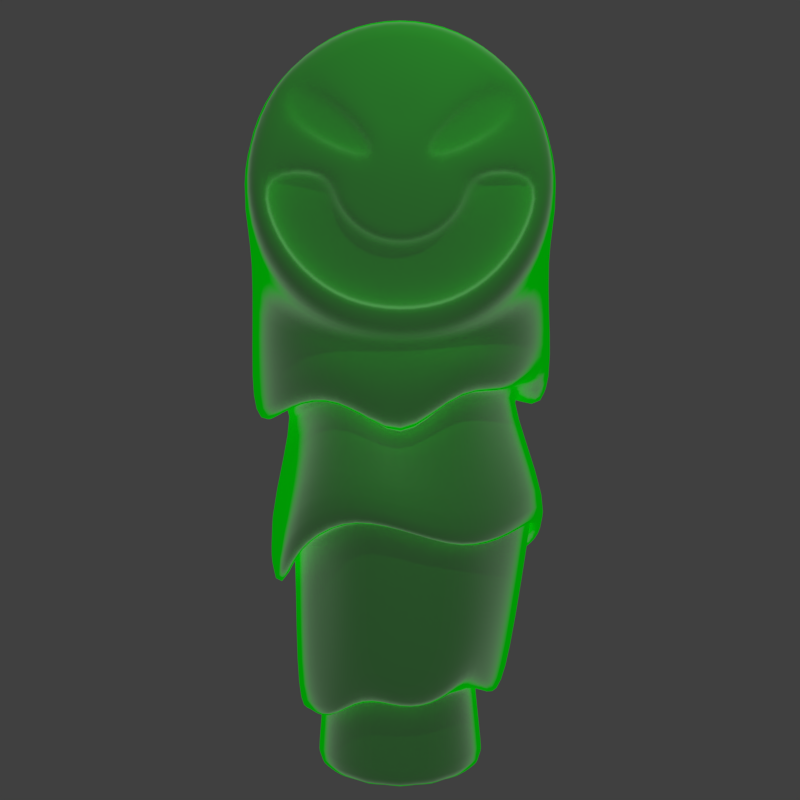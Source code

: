 # Source: blob_armored1.blend  (saved by Blender 2.79.0; exported with 4.5.12 LTS)
import bpy
from mathutils import Matrix  # noqa: F401  (used for matrix-valued properties, if any)

bpy.ops.wm.read_factory_settings(use_empty=True)
scene = bpy.context.scene
scene.name = 'Scene'

# ---- collections
col_collection_1 = bpy.data.collections.new('Collection 1'); scene.collection.children.link(col_collection_1)
col_collection_1.hide_render = True
col_collection_1.hide_viewport = True
col_collection_2 = bpy.data.collections.new('Collection 2'); scene.collection.children.link(col_collection_2)
col_collection_2.hide_render = True
col_collection_2.hide_viewport = True
col_collection_3 = bpy.data.collections.new('Collection 3'); scene.collection.children.link(col_collection_3)
col_collection_6 = bpy.data.collections.new('Collection 6'); scene.collection.children.link(col_collection_6)
col_collection_13 = bpy.data.collections.new('Collection 13'); scene.collection.children.link(col_collection_13)
col_collection_13.hide_render = True
col_collection_13.hide_viewport = True

# ---- materials (node trees are filled in below, after node groups)
mat_green = bpy.data.materials.new('GREEN')
mat_green.alpha_threshold = 0.0
mat_green.roughness = 0.5

# ---- material node trees
mat_green.use_nodes = True; mat_green.node_tree.nodes.clear()
_N = mat_green.node_tree.nodes; _L = mat_green.node_tree.links
n0 = _N.new('ShaderNodeOutputMaterial'); n0.name = 'Material Output'; n0.location = (1858, 500)
n1 = _N.new('ShaderNodeLayerWeight'); n1.name = 'Layer Weight'; n1.location = (670, 454)
n1.inputs[0].default_value = 0.6
n2 = _N.new('ShaderNodeEmission'); n2.name = 'Emission'; n2.location = (1210, 318)
n3 = _N.new('ShaderNodeEmission'); n3.name = 'Emission.001'; n3.location = (1208, 208)
n3.inputs[0].default_value = (2.864e-05, 0.8, 0.001155, 1.0)
n3.inputs[1].default_value = 2.0
n4 = _N.new('ShaderNodeLightPath'); n4.name = 'Light Path'; n4.location = (1210, 650)
n5 = _N.new('ShaderNodeBsdfDiffuse'); n5.name = 'Diffuse BSDF'; n5.location = (1426, 290)
n5.inputs[0].default_value = (0.002061, 0.8, 0.0, 1.0)
n6 = _N.new('ShaderNodeMixShader'); n6.name = 'Mix Shader.001'; n6.location = (1638, 441)
n7 = _N.new('ShaderNodeMixShader'); n7.name = 'Mix Shader'; n7.location = (1418, 432)
n8 = _N.new('ShaderNodeValToRGB'); n8.name = 'ColorRamp'; n8.location = (860, 429)
n8.color_ramp.interpolation = 'EASE'
while len(n8.color_ramp.elements) > 1: n8.color_ramp.elements.remove(n8.color_ramp.elements[-1])
n8.color_ramp.elements[0].position = 0.1591; n8.color_ramp.elements[0].color = (1.0, 1.0, 1.0, 1.0)
_e = n8.color_ramp.elements.new(0.3045); _e.color = (0.0, 1.0, 0.004631, 1.0)
_L.new(n1.outputs[0], n8.inputs[0])
_L.new(n8.outputs[0], n2.inputs[0])
_L.new(n6.outputs[0], n0.inputs[0])
_L.new(n8.outputs[0], n6.inputs[0])
_L.new(n7.outputs[0], n6.inputs[1])
_L.new(n2.outputs[0], n7.inputs[1])
_L.new(n4.outputs[9], n7.inputs[0])
_L.new(n5.outputs[0], n6.inputs[2])
_L.new(n3.outputs[0], n7.inputs[2])
n0.is_active_output = True

# ---- world
world_world = bpy.data.worlds.new('World'); scene.world = world_world
world_world.color = (0.05088, 0.05088, 0.05088)
world_world.use_sun_shadow = False
world_world.sun_shadow_jitter_overblur = 0.0
world_world.cycles.sampling_method = 'MANUAL'

# ---- cameras
cam_camera = bpy.data.cameras.new('Camera')
cam_camera.clip_end = 100.0
cam_camera.lens = 35.0
cam_camera.sensor_width = 32.0
cam_camera.sensor_height = 18.0
cam_camera.ortho_scale = 7.314
cam_camera.dof.focus_distance = 0.0

# ---- lights
light_lamp = bpy.data.lights.new('Lamp', 'POINT')
light_lamp.transmission_factor = 0.0
light_lamp.cutoff_distance = 30.0
light_lamp.energy = 100.0
light_lamp.shadow_buffer_clip_start = 1.001
light_lamp.shadow_soft_size = 0.1
light_lamp.shadow_maximum_resolution = 0.006
light_lamp.use_absolute_resolution = True

# ---- meshes
me_cube_005 = bpy.data.meshes.new('Cube.005')
me_cube_005.from_pydata([(-1.034, -1.629, 4.347), (-1.361, 1.023, 4.176), (1.137, -0.9081, 5.071), (0.7651, 1.327, 4.566), (-0.1169, 1.05, 5.516), (0.01716, -1.076, 5.373), (1.891, 1.304, 4.021), (1.361, -1.431, 4.362), (-1.03, -1.986, 2.726), (-1.363, 1.844, 2.081), (1.025, 1.774, 3.14), (0.7465, -1.633, 3.097), (-0.01038, -1.718, 3.248), (0.03985, 2.129, 3.469), (1.327, -1.956, 3.508), (-1.988, -0.5143, 4.257), (0.9658, 0.116, 4.888), (-0.01229, -0.02783, 5.559), (2.202, -0.218, 4.086), (-1.865, -2.446, 3.546), (-2.505, -1.499, 3.542), (2.27, 0.7754, 3.639), (2.764, -0.5868, 3.372)], [], [(13, 4, 3, 10), (12, 5, 0, 8), (17, 15, 0, 5), (16, 17, 5, 2), (11, 2, 5, 12), (9, 1, 4, 13), (16, 2, 7, 18), (2, 11, 14, 7), (3, 16, 18, 6), (3, 4, 17, 16), (4, 1, 15, 17), (0, 15, 20, 19), (6, 18, 22, 21)])
me_cube_005.use_remesh_preserve_volume = False
me_cube_005.use_remesh_preserve_attributes = False
me_cube_005.use_mirror_vertex_groups = False
me_cube_005.update()
me_cube_003 = bpy.data.meshes.new('Cube.003')
me_cube_003.from_pydata([(-1.027, -1.657, 4.306), (-2.207, 1.097, 2.486), (1.125, -0.9401, 4.816), (1.276, 1.726, 3.551), (-0.1318, 1.052, 5.484), (0.01429, -1.076, 5.361), (1.846, 1.619, 3.573), (1.481, -1.545, 4.05), (-0.9621, -1.456, 2.385), (-0.769, 1.589, 1.608), (0.8397, 1.758, 1.458), (0.826, -1.129, 2.531), (0.1289, -1.166, 2.748), (-0.04548, 1.965, 2.589), (1.423, -1.642, 2.178), (-2.092, -0.6162, 3.814), (0.8157, 0.1901, 4.784), (-0.08383, -0.0112, 5.561), (1.762, -2.251, 3.54), (-1.913, -2.984, 2.884), (-2.459, -1.657, 3.566), (2.305, 1.302, 3.406), (2.676, -1.014, 2.998), (-2.482, -0.9032, 2.706), (-2.634, -1.931, 2.128), (2.367, 1.197, 2.733), (2.773, -1.14, 2.173), (2.536, 0.9036, 2.014), (2.671, -0.07982, 2.252), (-1.154, -1.801, 1.807), (-0.02297, -1.515, 2.129), (-2.319, 0.05853, 2.57), (1.071, 0.9559, 4.165), (-0.1186, 0.523, 5.534), (1.933, -0.2113, 4.132), (2.538, 0.1641, 3.58), (2.573, 0.02889, 2.621), (2.604, 0.4119, 2.216)], [], [(13, 4, 3, 10), (12, 5, 0, 8), (17, 15, 0, 5), (16, 17, 5, 2), (11, 2, 5, 12), (9, 1, 4, 13), (16, 2, 7, 18), (2, 11, 14, 7), (32, 16, 18, 34), (32, 33, 17, 16), (33, 31, 15, 17), (0, 15, 20, 19), (34, 18, 22, 35), (20, 15, 23, 24), (35, 22, 26, 36), (36, 26, 28, 37), (7, 14, 18), (12, 8, 29, 30), (25, 36, 37, 27), (21, 35, 36, 25), (6, 34, 35, 21), (4, 1, 31, 33), (3, 4, 33, 32), (3, 32, 34, 6)])
me_cube_003.use_remesh_preserve_volume = False
me_cube_003.use_remesh_preserve_attributes = False
me_cube_003.use_mirror_vertex_groups = False
me_cube_003.update()
me_cube_001 = bpy.data.meshes.new('Cube.001')
me_cube_001.from_pydata([(-1.053, -1.0, -1.0), (-1.197, -1.453, 1.047), (-1.0, 1.31, -1.0), (-1.139, 0.9979, 1.798), (1.0, -1.0, -1.0), (1.123, -0.8923, 1.929), (0.611, 0.9984, -0.998), (0.7478, 1.256, 1.002), (0.02466, 1.91, -1.0), (-0.1102, 1.049, 2.741), (-0.01284, -1.0, -1.0), (0.0947, -1.105, 2.524), (1.953, 1.262, 0.482), (1.573, 1.024, -0.9904), (1.677, -1.0, -1.0), (1.711, -1.253, 1.327), (2.78, 1.105, 0.7756), (2.445, 0.985, -1.0), (2.441, -1.012, -1.041), (2.374, -1.166, 0.409), (1.255, 1.992, 0.3401), (0.9169, 1.449, -0.9977), (2.161, 1.627, 0.2773), (1.569, 1.482, -0.9893), (1.569, -2.132, 0.3655), (1.736, -1.611, -1.046), (2.309, -1.943, -0.2044), (2.507, -1.615, -1.059), (-1.731, 1.025, -1.0), (-1.839, -1.0, -1.0), (-1.722, -1.116, 1.134), (-2.052, 0.9952, 0.2082), (-1.103, -1.75, -1.0), (-1.209, -2.447, 0.6249), (-2.782, -1.75, -1.0), (-2.497, -2.592, 0.175), (-1.448, -1.015, -0.8973), (-1.006, 1.297, -0.8782), (0.6064, 0.9954, -0.8768), (1.005, -0.9955, -0.8779), (0.02134, -1.004, -0.8522), (-0.06133, 1.872, -0.8388), (1.546, 1.023, -0.8957), (1.678, -1.011, -0.903), (2.404, 0.9732, -0.9136), (2.439, -1.018, -0.9801), (1.235, 1.387, -0.8709), (1.69, 1.531, -0.9206), (1.729, -1.633, -0.9867), (2.498, -1.628, -1.023), (-2.161, -1.004, -0.8709), (-1.744, 1.024, -0.9109), (-1.045, -1.774, -0.9149), (-2.779, -1.773, -0.9127), (-1.197, -1.453, 1.148), (-1.139, 0.9979, 1.741), (1.123, -0.8923, 1.929), (0.7478, 1.256, 1.002), (-0.1102, 1.049, 2.741), (0.0947, -1.105, 2.538), (1.953, 1.262, 0.482), (1.711, -1.253, 1.327), (-1.448, -1.015, -0.8973), (-1.006, 1.297, -0.8782), (0.6064, 0.9954, -0.8768), (1.005, -0.9955, -0.8779), (0.02134, -1.004, -0.8522), (-0.06133, 1.872, -0.8388), (1.678, -1.011, -0.903)], [], [(1, 3, 31, 30), (41, 9, 7, 38), (39, 4, 14, 43), (40, 11, 1, 36), (8, 6, 4, 10), (9, 3, 1, 11), (7, 9, 11, 5), (2, 8, 10, 0), (39, 5, 11, 40), (37, 3, 9, 41), (12, 15, 19, 16), (4, 6, 13, 14), (7, 5, 15, 12), (13, 6, 21, 23), (44, 16, 19, 45), (42, 12, 16, 44), (14, 18, 27, 25), (14, 13, 17, 18), (46, 20, 22, 47), (42, 13, 23, 47), (7, 12, 22, 20), (38, 7, 20, 46), (48, 25, 27, 49), (45, 19, 26, 49), (43, 14, 25, 48), (19, 15, 24, 26), (50, 30, 31, 51), (2, 0, 29, 28), (37, 2, 28, 51), (1, 30, 35, 33), (52, 33, 35, 53), (50, 29, 34, 53), (29, 0, 32, 34), (36, 1, 33, 52), (0, 36, 52, 32), (30, 50, 53, 35), (32, 52, 53, 34), (3, 37, 51, 31), (29, 50, 51, 28), (15, 43, 48, 24), (18, 45, 49, 27), (24, 48, 49, 26), (6, 38, 46, 21), (12, 42, 47, 22), (21, 46, 47, 23), (13, 42, 44, 17), (17, 44, 45, 18), (2, 37, 41, 8), (4, 39, 40, 10), (10, 40, 36, 0), (5, 39, 43, 15), (8, 41, 38, 6), (67, 58, 57, 64), (66, 59, 54, 62), (58, 55, 54, 59), (57, 58, 59, 56), (65, 56, 59, 66), (63, 55, 58, 67), (57, 56, 61, 60), (56, 65, 68, 61)])
me_cube_001.use_remesh_preserve_volume = False
me_cube_001.use_remesh_preserve_attributes = False
me_cube_001.use_mirror_vertex_groups = False
me_cube_001.update()
me_cube_008 = bpy.data.meshes.new('Cube.008')
me_cube_008.from_pydata([(-1.0, -0.5118, -1.0), (-1.0, 0.4996, 1.0), (-1.0, 1.488, -1.0), (-1.0, 3.2, 1.0), (1.0, -0.6767, -1.0), (1.0, -1.067, 1.0), (1.0, 0.7691, -1.0), (1.0, 3.38, 1.0), (2.159, -0.3101, -2.059), (3.542, -1.596, -0.6139), (2.159, 0.6789, -2.059), (3.542, 2.372, -0.6139), (-1.966, -0.5802, -1.89), (-3.32, -1.892, -0.419), (-1.966, 2.026, -1.89), (-3.32, 1.295, -0.419), (-1.808, -1.235, -3.225), (-3.797, -1.072, -3.015), (-1.808, 1.119, -3.225), (-3.797, 0.5033, -3.015), (-0.5683, -2.384, -3.913), (-2.159, -2.313, -5.126), (-0.5683, 0.5029, -3.913), (-2.159, 1.589, -5.126), (1.837, -0.6278, -4.863), (0.8626, -1.884, -6.61), (1.837, 0.09361, -4.863), (0.8626, 0.6319, -6.61), (3.761, -2.899, -7.126), (1.859, -2.593, -7.742), (3.129, 0.1251, -5.928), (1.859, 1.328, -7.742), (4.882, -0.7606, -5.641), (6.812, -1.375, -5.116), (4.882, 1.215, -5.641), (6.812, 1.667, -5.116), (5.337, -2.36, -7.058), (7.294, -3.218, -7.469), (5.337, 0.6457, -7.058), (7.294, -0.3541, -7.469), (5.307, -2.838, -8.753), (6.34, -3.838, -10.47), (5.307, -0.3467, -8.753), (6.34, -0.9577, -10.47), (3.683, -3.332, -10.13), (4.671, -0.7589, -8.389), (3.683, -1.419, -10.13), (4.868, -2.964, -8.261)], [], [(1, 3, 15, 13), (2, 3, 7, 6), (5, 4, 8, 9), (4, 5, 1, 0), (2, 6, 4, 0), (7, 3, 1, 5), (9, 8, 32, 33), (4, 6, 10, 8), (7, 5, 9, 11), (6, 7, 11, 10), (13, 15, 19, 17), (2, 0, 12, 14), (3, 2, 14, 15), (0, 1, 13, 12), (19, 18, 22, 23), (14, 12, 16, 18), (15, 14, 18, 19), (12, 13, 17, 16), (20, 21, 25, 24), (16, 17, 21, 20), (17, 19, 23, 21), (18, 16, 20, 22), (25, 27, 31, 29), (21, 23, 27, 25), (22, 20, 24, 26), (23, 22, 26, 27), (45, 46, 31, 30), (26, 30, 31, 27), (24, 25, 29, 28), (35, 33, 37, 39), (8, 10, 34, 32), (11, 9, 33, 35), (10, 11, 35, 34), (39, 37, 41, 43), (34, 35, 39, 38), (33, 32, 36, 37), (32, 34, 38, 36), (38, 39, 43, 42), (37, 36, 40, 41), (36, 38, 42, 40), (47, 28, 29, 44), (43, 41, 44, 46), (42, 43, 46, 45), (26, 24, 28, 30), (29, 44, 46, 31), (40, 47, 44, 41), (40, 42, 45, 47), (30, 28, 47, 45)])
me_cube_008.use_remesh_preserve_volume = False
me_cube_008.use_remesh_preserve_attributes = False
me_cube_008.use_mirror_vertex_groups = False
me_cube_008.update()
me_cube_007 = bpy.data.meshes.new('Cube.007')
me_cube_007.from_pydata([(-0.7445, -2.428, -0.8341), (-1.106, -2.439, 1.421), (-1.122, -0.1954, -1.043), (-0.7244, 0.8, 1.169), (1.078, -2.608, -0.8024), (1.331, -2.379, 1.186), (1.193, 1.281, -0.1279), (0.8196, 0.7173, 1.48), (-3.491, -1.106, 0.5528), (-1.96, -2.502, 2.034), (-3.644, 0.8637, 0.5867), (-2.139, 0.9544, 2.109), (-4.134, -1.113, 3.079), (-2.216, -2.418, 3.047), (-3.569, 2.404, 3.017), (-1.943, 2.357, 3.312), (-2.606, -2.446, 5.327), (-0.8614, -2.524, 4.195), (-1.799, 2.174, 5.067), (-0.949, 0.9621, 3.849), (0.008235, -2.474, 7.423), (0.7775, -2.35, 5.557), (0.2287, 1.912, 7.707), (1.065, 2.048, 6.002), (2.013, -2.346, 8.418), (2.089, -1.435, 6.482), (2.304, 2.111, 8.279), (1.999, 1.959, 6.28), (4.571, -1.18, 7.209), (3.488, -2.532, 6.138), (4.551, 0.8179, 7.156), (3.57, 1.043, 6.056), (5.523, -0.9728, 3.898), (4.211, -2.05, 4.323), (5.636, 0.8797, 3.567), (3.572, 0.9643, 4.437), (4.175, -3.77, 1.392), (3.85, -2.653, 2.643), (4.039, 0.06303, 1.689), (2.941, 0.8266, 3.007)], [], [(1, 3, 11, 9), (2, 3, 7, 6), (5, 4, 36, 37), (4, 5, 1, 0), (2, 6, 4, 0), (7, 3, 1, 5), (11, 10, 14, 15), (2, 0, 8, 10), (3, 2, 10, 11), (0, 1, 9, 8), (13, 15, 19, 17), (8, 9, 13, 12), (9, 11, 15, 13), (10, 8, 12, 14), (19, 18, 22, 23), (14, 12, 16, 18), (15, 14, 18, 19), (12, 13, 17, 16), (20, 21, 25, 24), (16, 17, 21, 20), (17, 19, 23, 21), (18, 16, 20, 22), (25, 27, 31, 29), (21, 23, 27, 25), (22, 20, 24, 26), (23, 22, 26, 27), (31, 30, 34, 35), (26, 24, 28, 30), (27, 26, 30, 31), (24, 25, 29, 28), (33, 35, 39, 37), (28, 29, 33, 32), (29, 31, 35, 33), (30, 28, 32, 34), (7, 5, 37, 39), (34, 32, 36, 38), (35, 34, 38, 39), (32, 33, 37, 36), (6, 7, 39, 38), (4, 6, 38, 36)])
me_cube_007.use_remesh_preserve_volume = False
me_cube_007.use_remesh_preserve_attributes = False
me_cube_007.use_mirror_vertex_groups = False
me_cube_007.update()
me_cube_006 = bpy.data.meshes.new('Cube.006')
me_cube_006.from_pydata([(0.9664, -0.434, -1.131), (1.346, 0.188, 0.6823), (0.9759, 1.453, -1.679), (1.109, 1.849, -0.4877), (2.514, -0.7574, -1.778), (3.192, -1.027, -0.3629), (2.277, 1.393, -2.836), (3.633, 1.337, -0.3379), (2.99, -0.8069, -2.704), (5.026, -0.7078, -2.139), (3.089, 1.326, -4.591), (5.005, 1.387, -4.099), (3.694, -1.726, -5.338), (3.489, 0.2179, -6.658), (-2.692, -0.29, -2.88), (-2.569, -0.01134, -0.29), (-4.687, -0.7413, -1.91), (-4.796, -0.7976, 0.000332), (-5.733, -1.186, -2.94), (-6.734, -0.7141, -1.863), (-6.118, -1.117, -3.708), (-8.096, -1.114, -3.829), (-5.778, -1.315, -4.7), (-7.695, -2.719, -5.937), (-4.514, -1.66, -5.199), (-5.383, -2.024, -8.066), (-3.852, -2.185, -5.731), (-2.241, -1.856, -6.996), (-0.4647, -1.018, -4.672), (-1.217, -1.835, -6.373), (0.8712, -2.447, -5.933), (-0.07741, -2.075, -7.802), (1.726, -3.284, -8.717), (1.007, -3.215, -9.199), (3.104, -2.902, -9.935), (1.437, -3.034, -11.56), (3.499, -3.684, -11.38), (3.104, -3.784, -13.21), (4.446, -3.682, -11.62), (5.201, -3.501, -12.47), (4.984, -3.113, -9.339), (7.03, -3.073, -9.836), (5.206, -2.254, -8.311), (6.989, -2.582, -7.97), (4.366, -1.793, -6.503), (5.848, -1.884, -5.333), (3.68, 0.257, -5.058), (3.626, -1.937, -5.153), (-2.412, 1.884, -3.444), (-2.585, 1.591, -1.434), (-4.789, 1.306, -2.167), (-4.771, 1.048, -1.351), (-5.62, 1.075, -4.615), (-6.587, 1.297, -0.8953), (-6.192, 1.003, -4.529), (-8.235, 0.5873, -5.025), (-6.073, 0.4536, -6.32), (-7.71, -0.143, -7.741), (-4.735, 0.2637, -6.117), (-5.376, 0.222, -7.676), (-3.496, 0.1366, -7.133), (-2.424, -0.1818, -9.513), (-1.292, 0.7828, -6.736), (-1.333, -0.04274, -7.896), (0.885, -0.4309, -8.257), (-0.1326, -0.4086, -7.819), (2.554, -1.174, -8.91), (0.7818, -1.326, -12.19), (2.855, -1.165, -11.06), (1.37, -1.247, -11.8), (3.479, -1.113, -10.89), (3.118, -0.9776, -14.32), (4.803, -0.8445, -10.6), (5.06, -1.119, -12.79), (5.284, -0.9644, -10.07), (6.935, -1.112, -11.84), (5.072, -0.9316, -8.845), (6.767, -0.7993, -9.633), (4.361, 0.3613, -7.636), (5.816, 0.01219, -7.088), (3.017, -1.908, -5.597), (3.179, 0.3287, -5.589), (4.827, -1.723, -3.987), (4.749, 0.3664, -5.726), (-0.569, 2.067, 1.234), (-0.8154, 1.762, -1.254), (-0.7107, -0.2257, -0.7907), (-0.7246, -0.3045, 1.105)], [(12, 47), (13, 46)], [(1, 0, 4, 5), (85, 86, 14, 48), (5, 4, 8, 9), (0, 2, 6, 4), (3, 1, 5, 7), (2, 3, 7, 6), (83, 82, 45, 79), (4, 6, 10, 8), (7, 5, 9, 11), (6, 7, 11, 10), (81, 78, 44, 80), (14, 15, 17, 16), (16, 17, 19, 18), (18, 19, 21, 20), (20, 21, 23, 22), (22, 23, 25, 24), (24, 25, 27, 26), (26, 27, 29, 28), (28, 29, 31, 30), (30, 31, 33, 32), (32, 33, 35, 34), (34, 35, 37, 36), (36, 37, 39, 38), (38, 39, 41, 40), (40, 41, 43, 42), (42, 43, 45, 44), (48, 50, 51, 49), (83, 79, 78, 81), (84, 85, 48, 49), (50, 52, 53, 51), (52, 54, 55, 53), (54, 56, 57, 55), (56, 58, 59, 57), (58, 60, 61, 59), (60, 62, 63, 61), (62, 64, 65, 63), (64, 66, 67, 65), (66, 68, 69, 67), (68, 70, 71, 69), (70, 72, 73, 71), (72, 74, 75, 73), (74, 76, 77, 75), (76, 78, 79, 77), (17, 15, 49, 51), (19, 17, 51, 53), (21, 19, 53, 55), (23, 21, 55, 57), (14, 16, 50, 48), (16, 18, 52, 50), (18, 20, 54, 52), (20, 22, 56, 54), (22, 24, 58, 56), (24, 26, 60, 58), (26, 28, 62, 60), (28, 30, 64, 62), (30, 32, 66, 64), (42, 44, 78, 76), (25, 23, 57, 59), (27, 25, 59, 61), (29, 27, 61, 63), (31, 29, 63, 65), (33, 31, 65, 67), (35, 33, 67, 69), (37, 35, 69, 71), (40, 42, 76, 74), (38, 40, 74, 72), (36, 38, 72, 70), (34, 36, 70, 68), (32, 34, 68, 66), (39, 37, 71, 73), (41, 39, 73, 75), (43, 41, 75, 77), (45, 43, 77, 79), (82, 80, 44, 45), (9, 8, 80, 82), (11, 83, 81, 10), (10, 81, 80, 8), (11, 9, 82, 83), (84, 49, 15, 87), (87, 15, 14, 86), (1, 87, 86, 0), (3, 84, 87, 1), (3, 2, 85, 84), (2, 0, 86, 85)])
me_cube_006.use_remesh_preserve_volume = False
me_cube_006.use_remesh_preserve_attributes = False
me_cube_006.use_mirror_vertex_groups = False
me_cube_006.update()
me_cylinder_001 = bpy.data.meshes.new('Cylinder.001')
me_cylinder_001.from_pydata([(0.0, 1.0, -0.5), (-0.1049, 0.9081, 0.451), (0.3827, 0.9239, -0.5), (0.2396, 0.836, 0.4576), (0.7071, 0.7071, -0.5), (0.531, 0.6387, 0.4607), (0.9239, 0.3827, -0.5), (0.7292, 0.3463, 0.4579), (1.0, -4.371e-08, -0.5), (0.7981, -3.272e-08, 0.4578), (0.9239, -0.3827, -0.5), (0.7431, -0.3498, 0.4286), (0.7071, -0.7071, -0.5), (0.5681, -0.6592, 0.3606), (0.3822, -0.9234, -0.4987), (0.2709, -0.8645, 0.3511), (-0.001223, -0.998, -0.4948), (-0.08891, -0.9369, 0.3295), (-0.3827, -0.9239, -0.5), (-0.4445, -0.8714, 0.3177), (-0.7071, -0.7071, -0.5), (-0.7504, -0.6618, 0.3756), (-0.9239, -0.3827, -0.5), (-0.943, -0.3466, 0.4558), (-1.0, 1.192e-08, -0.5), (-1.012, 1.766e-08, 0.4574), (-0.9239, 0.3827, -0.5), (-0.9455, 0.3496, 0.4392), (-0.7071, 0.7071, -0.5), (-0.7462, 0.639, 0.4396), (-0.3827, 0.9239, -0.5), (-0.4514, 0.8445, 0.4272), (-0.6019, 1.594, 1.906), (0.05112, 1.566, 2.282), (0.5103, 1.111, 2.083), (0.9441, 0.6375, 1.988), (1.073, -0.001687, 2.275), (0.86, -0.6074, 2.383), (0.5757, -1.177, 1.963), (0.02911, -1.309, 1.305), (-0.5983, -1.484, 1.549), (-1.21, -1.469, 2.096), (-1.777, -1.179, 2.171), (-2.07, -0.6095, 2.271), (-2.145, -0.001669, 2.654), (-2.053, 0.5988, 2.044), (-1.724, 1.12, 2.115), (-1.2, 1.439, 1.541), (-1.141, 1.324, 4.066), (-0.6343, 1.232, 4.088), (-0.209, 0.9273, 4.035), (0.09837, 0.5182, 4.092), (0.1943, -4.269e-06, 3.2), (0.08226, -0.5068, 4.079), (-0.2057, -0.9343, 4.075), (-0.6341, -1.206, 4.042), (-1.133, -1.302, 4.038), (-1.66, -1.239, 4.049), (-2.133, -0.9731, 4.086), (-2.489, -0.5434, 4.106), (-2.496, -9.023e-06, 3.989), (-2.355, 0.5038, 4.012), (-2.136, 0.9741, 4.101), (-1.64, 1.214, 4.024), (-0.1371, 1.715, 5.214), (-0.1371, -1.715, 5.214), (-0.5939, -1.856, 5.758), (-1.051, 1.715, 6.302), (0.2501, 1.312, 4.753), (0.5183, 0.7162, 4.455), (0.6018, -8.841e-07, 4.335), (0.2501, -1.312, 4.753), (-1.438, -1.312, 6.763), (-1.697, 0.7102, 7.071), (-0.5939, 1.856, 5.758), (0.524, -0.7197, 4.459), (-1.697, -0.7102, 7.071), (-1.787, -7.711e-07, 7.179), (-1.438, 1.312, 6.763), (-1.051, -1.715, 6.302), (-0.01475, 0.9869, -0.3675), (0.3629, 0.9118, -0.3675), (0.6831, 0.6978, -0.3675), (0.897, 0.3777, -0.3675), (0.9721, -4.219e-08, -0.3675), (0.897, -0.3777, -0.3675), (0.6831, -0.6978, -0.3675), (0.3592, -0.9083, -0.3582), (-0.01718, -0.9828, -0.3575), (-0.3924, -0.9117, -0.3673), (-0.7126, -0.6978, -0.3675), (-0.9265, -0.3777, -0.3675), (-1.002, 1.272e-08, -0.3675), (-0.9265, 0.3777, -0.3675), (-0.7126, 0.6978, -0.3675), (-0.3924, 0.9118, -0.3675), (1.032, 0.538, 5.98), (1.032, -0.538, 5.98), (1.069, 0.1884, 6.096), (1.011, 0.4118, 5.792), (0.9976, 0.2228, 5.667), (0.9928, -5.621e-07, 5.622), (1.011, -0.4118, 5.792), (1.115, -0.0669, 6.488), (1.118, 0.09621, 6.761), (0.9976, -0.2228, 5.667), (1.118, -0.09622, 6.761), (1.12, -7.735e-07, 6.78), (1.115, 0.0669, 6.488), (1.069, -0.1884, 6.096), (1.056, -1.799, 6.201), (0.9789, -1.662, 5.517), (0.8749, 0.691, 4.544), (0.9132, 1.272, 4.937), (0.873, -8.16e-07, 4.439), (1.259, -8.854e-07, 7.989), (1.243, -0.6884, 7.853), (0.9132, -1.272, 4.937), (0.8797, -0.6932, 4.554), (1.243, 0.6884, 7.853), (1.199, 1.272, 7.465), (1.056, 1.799, 6.201), (1.134, 1.662, 6.885), (0.9789, 1.662, 5.517), (1.134, -1.662, 6.885), (1.199, -1.272, 7.465), (-0.1054, 0.9072, 0.452), (0.2369, 0.8334, 0.4626), (0.5308, 0.6386, 0.461), (0.7295, 0.3463, 0.4575), (0.7979, -3.273e-08, 0.4581), (0.742, -0.3495, 0.4308), (0.5582, -0.6532, 0.4035), (0.2605, -0.8548, 0.3584), (-0.08228, -0.9481, 0.311), (-0.4516, -0.8431, 0.3925), (-0.749, -0.6514, 0.4049), (-0.9437, -0.3474, 0.4516), (-1.012, 1.766e-08, 0.4574), (-0.9452, 0.3489, 0.4426), (-0.7494, 0.656, 0.39), (-0.4507, 0.8477, 0.4225), (-0.1124, 1.143, 0.166), (0.325, 1.057, 0.2643), (0.696, 0.8096, 0.7164), (0.9436, 0.4388, 0.3996), (1.031, 0.001575, 0.351), (0.9406, -0.4348, 0.5495), (0.6949, -0.8058, 0.04032), (0.3512, -1.085, 0.1386), (-0.1107, -1.144, -0.1053), (-0.5481, -1.092, 0.1751), (-0.9212, -0.8094, 0.2839), (-1.168, -0.4357, 0.4028), (-1.255, 0.001575, 0.2949), (-1.169, 0.4395, 0.2566), (-0.9201, 0.8102, 0.1037), (-0.5489, 1.091, 0.2941), (-0.5837, 1.717, 2.384), (-0.0211, 1.535, 2.619), (0.3862, 1.136, 2.665), (0.7721, 0.7351, 2.568), (0.8936, 0.175, 2.567), (0.8948, -0.4207, 2.648), (0.4401, -0.8496, 2.472), (0.01055, -1.247, 2.636), (-0.5817, -1.321, 2.452), (-1.164, -1.218, 2.362), (-1.681, -0.915, 2.764), (-1.915, -0.379, 2.78), (-2.105, 0.1808, 3.124), (-1.876, 0.7011, 2.454), (-1.686, 1.293, 2.731), (-1.147, 1.534, 2.339), (1.164, -0.7607, 2.681), (0.7326, -1.405, 2.22), (-2.509, 0.7606, 2.285), (-2.084, 1.409, 2.376), (0.08792, -1.623, 1.491), (-1.433, 1.836, 1.703), (-0.6717, -1.774, 1.781), (-0.673, 1.988, 2.141), (0.08786, 1.837, 2.566), (-1.434, -1.837, 2.349), (0.7324, 1.405, 2.333), (-2.081, -1.407, 2.439), (1.165, 0.7615, 2.276), (-2.517, -0.7629, 2.548), (1.315, -3.876e-05, 2.558), (-2.658, -3.865e-05, 2.982), (-1.107, -0.8955, 0.6674), (-0.6796, -1.205, 0.5008), (0.7172, 0.9279, 1.081), (0.3098, 1.221, 0.6252), (-0.1823, -1.269, 0.2591), (-0.1842, 1.33, 0.4961), (-0.6776, 1.252, 0.6059), (0.3391, -1.203, 0.5129), (-1.107, 0.9546, 0.4968), (0.7252, -0.8813, 0.3957), (-1.366, 0.5167, 0.5907), (1.026, -0.4704, 0.901), (-1.483, 0.0292, 0.7372), (1.108, 0.02824, 0.696), (-1.372, -0.4643, 0.7789), (1.008, 0.5217, 0.7406), (-1.135, 1.883, 3.387), (-0.4145, 1.751, 4.118), (0.1901, 1.319, 3.662), (0.627, 0.7369, 3.813), (0.7633, 0.0003137, 3.127), (0.6041, -0.7201, 3.667), (0.1947, -1.328, 3.5), (-0.4143, -1.714, 3.21), (-1.123, -1.851, 3.381), (-1.873, -1.76, 3.55), (-2.546, -1.383, 3.672), (-3.051, -0.7722, 3.594), (-3.061, 0.000307, 3.429), (-2.86, 0.7164, 3.056), (-2.549, 1.385, 3.768), (-1.844, 1.725, 3.623), (-1.134, 2.034, 3.762), (-0.355, 1.892, 4.614), (0.2981, 1.424, 4.062), (0.77, 0.7961, 4.273), (0.9173, 0.0003998, 3.688), (0.7453, -0.7778, 4.111), (0.303, -1.434, 4.051), (-0.3548, -1.852, 3.849), (-1.12, -2.0, 3.907), (-1.931, -1.901, 3.95), (-2.657, -1.494, 4.081), (-3.203, -0.8341, 4.099), (-3.214, 0.0003925, 3.576), (-2.997, 0.774, 3.925), (-2.661, 1.496, 4.44), (-1.899, 1.864, 4.612), (0.993, -1.36, 5.642), (1.056, -1.472, 6.201), (0.9393, 1.041, 5.167), (0.9071, 0.5649, 4.846), (0.9038, -7.347e-07, 4.756), (1.209, -0.5632, 7.552), (1.222, -8.503e-07, 7.664), (0.9104, -0.5664, 4.853), (0.9393, -1.041, 5.167), (1.209, 0.5632, 7.552), (1.173, 1.041, 7.235), (1.12, 1.36, 6.761), (1.056, 1.472, 6.201), (0.993, 1.36, 5.642), (1.12, -1.36, 6.761), (1.173, -1.041, 7.235), (0.8247, 0.7594, 5.939), (0.8247, -0.7595, 5.939), (0.86, -0.822, 6.251), (0.7947, 0.5812, 5.674), (0.7746, 0.3146, 5.497), (0.7676, -5.077e-06, 5.435), (0.7947, -0.5813, 5.674), (0.86, 0.822, 6.251), (0.7746, -0.3146, 5.497), (0.7921, -1.459, 5.651), (0.86, -1.579, 6.251), (0.7345, 1.116, 5.142), (0.7, 0.6061, 4.798), (0.6964, -5.265e-06, 4.701), (0.7035, -0.6077, 4.805), (0.7345, -1.116, 5.142), (0.86, 1.579, 6.251), (0.7921, 1.459, 5.651), (0.9709, 0.3269, 6.27), (0.9988, 0.2502, 6.517), (0.9988, -0.2502, 6.517), (0.9709, -0.3269, 6.27), (1.001, 1.36, 6.773), (1.055, 1.041, 7.247), (1.001, -1.36, 6.773), (1.055, -1.041, 7.247), (1.056, -0.7662, 6.201), (1.023, -0.7079, 5.91), (0.9767, 0.2932, 5.498), (0.9954, 0.5418, 5.663), (0.9702, -5.593e-07, 5.44), (1.143, -7.749e-07, 6.963), (1.136, -0.2932, 6.905), (0.9954, -0.5418, 5.663), (0.9767, -0.2932, 5.498), (1.136, 0.2932, 6.905), (1.117, 0.2502, 6.505), (1.056, 0.7662, 6.201), (1.089, 0.3269, 6.258), (1.023, 0.7079, 5.91), (1.089, -0.3269, 6.258), (1.117, -0.2502, 6.505)], [], [(80, 1, 3, 81), (81, 3, 5, 82), (82, 5, 7, 83), (83, 7, 9, 84), (84, 9, 11, 85), (85, 11, 13, 86), (86, 13, 15, 87), (87, 15, 17, 88), (88, 17, 19, 89), (89, 19, 21, 90), (90, 21, 23, 91), (91, 23, 25, 92), (92, 25, 27, 93), (93, 27, 29, 94), (94, 29, 31, 95), (95, 31, 1, 80), (0, 2, 4, 6, 8, 10, 12, 14, 16, 18, 20, 22, 24, 26, 28, 30), (126, 142, 143, 127), (133, 149, 150, 134), (140, 156, 157, 141), (132, 148, 149, 133), (139, 155, 156, 140), (131, 147, 148, 132), (138, 154, 155, 139), (130, 146, 147, 131), (137, 153, 154, 138), (129, 145, 146, 130), (136, 152, 153, 137), (128, 144, 145, 129), (135, 151, 152, 136), (127, 143, 144, 128), (134, 150, 151, 135), (141, 157, 142, 126), (175, 174, 53, 54), (177, 176, 61, 62), (178, 175, 54, 55), (179, 177, 62, 63), (180, 178, 55, 56), (182, 181, 48, 49), (181, 179, 63, 48), (183, 180, 56, 57), (184, 182, 49, 50), (185, 183, 57, 58), (186, 184, 50, 51), (187, 185, 58, 59), (188, 186, 51, 52), (189, 187, 59, 60), (174, 188, 52, 53), (176, 189, 60, 61), (61, 60, 218, 219), (53, 52, 210, 211), (60, 59, 217, 218), (52, 51, 209, 210), (59, 58, 216, 217), (51, 50, 208, 209), (58, 57, 215, 216), (50, 49, 207, 208), (57, 56, 214, 215), (48, 63, 221, 206), (49, 48, 206, 207), (56, 55, 213, 214), (63, 62, 220, 221), (55, 54, 212, 213), (62, 61, 219, 220), (54, 53, 211, 212), (30, 95, 80, 0), (28, 94, 95, 30), (26, 93, 94, 28), (24, 92, 93, 26), (22, 91, 92, 24), (20, 90, 91, 22), (18, 89, 90, 20), (16, 88, 89, 18), (14, 87, 88, 16), (12, 86, 87, 14), (10, 85, 86, 12), (8, 84, 85, 10), (6, 83, 84, 8), (4, 82, 83, 6), (2, 81, 82, 4), (0, 80, 81, 2), (66, 65, 111, 110), (74, 67, 122, 121), (72, 79, 124, 125), (65, 71, 117, 111), (76, 72, 125, 116), (71, 75, 118, 117), (64, 74, 121, 123), (68, 64, 123, 113), (73, 77, 115, 119), (79, 66, 110, 124), (78, 73, 119, 120), (69, 68, 113, 112), (70, 69, 112, 114), (75, 70, 114, 118), (77, 76, 116, 115), (67, 78, 120, 122), (106, 103, 108, 104, 107), (238, 239, 110, 111), (240, 241, 112, 113), (241, 242, 114, 112), (243, 244, 115, 116), (245, 246, 117, 118), (244, 247, 119, 115), (247, 248, 120, 119), (242, 245, 118, 114), (249, 250, 121, 122), (251, 240, 113, 123), (248, 249, 122, 120), (246, 238, 111, 117), (250, 251, 123, 121), (239, 252, 124, 110), (252, 253, 125, 124), (253, 243, 116, 125), (7, 129, 130, 9), (17, 134, 135, 19), (27, 139, 140, 29), (3, 127, 128, 5), (13, 132, 133, 15), (23, 137, 138, 25), (9, 130, 131, 11), (19, 135, 136, 21), (29, 140, 141, 31), (5, 128, 129, 7), (15, 133, 134, 17), (1, 126, 127, 3), (25, 138, 139, 27), (11, 131, 132, 13), (21, 136, 137, 23), (31, 141, 126, 1), (191, 167, 168, 190), (193, 159, 160, 192), (194, 166, 167, 191), (196, 173, 158, 195), (195, 158, 159, 193), (197, 165, 166, 194), (198, 172, 173, 196), (199, 164, 165, 197), (200, 171, 172, 198), (201, 163, 164, 199), (202, 170, 171, 200), (203, 162, 163, 201), (204, 169, 170, 202), (205, 161, 162, 203), (190, 168, 169, 204), (192, 160, 161, 205), (37, 38, 164, 163), (38, 39, 165, 164), (39, 40, 166, 165), (40, 41, 167, 166), (41, 42, 168, 167), (42, 43, 169, 168), (43, 44, 170, 169), (44, 45, 171, 170), (45, 46, 172, 171), (46, 47, 173, 172), (47, 32, 158, 173), (32, 33, 159, 158), (33, 34, 160, 159), (34, 35, 161, 160), (35, 36, 162, 161), (36, 37, 163, 162), (45, 44, 189, 176), (37, 36, 188, 174), (44, 43, 187, 189), (36, 35, 186, 188), (43, 42, 185, 187), (35, 34, 184, 186), (42, 41, 183, 185), (34, 33, 182, 184), (41, 40, 180, 183), (32, 47, 179, 181), (33, 32, 181, 182), (40, 39, 178, 180), (47, 46, 177, 179), (39, 38, 175, 178), (46, 45, 176, 177), (38, 37, 174, 175), (144, 192, 205, 145), (152, 190, 204, 153), (145, 205, 203, 146), (153, 204, 202, 154), (146, 203, 201, 147), (154, 202, 200, 155), (147, 201, 199, 148), (155, 200, 198, 156), (148, 199, 197, 149), (156, 198, 196, 157), (149, 197, 194, 150), (142, 195, 193, 143), (157, 196, 195, 142), (150, 194, 191, 151), (143, 193, 192, 144), (151, 191, 190, 152), (220, 219, 235, 236), (219, 218, 234, 235), (213, 212, 228, 229), (209, 208, 224, 225), (212, 211, 227, 228), (216, 215, 231, 232), (208, 207, 223, 224), (211, 210, 226, 227), (207, 206, 222, 223), (218, 217, 233, 234), (206, 221, 237, 222), (215, 214, 230, 231), (217, 216, 232, 233), (210, 209, 225, 226), (221, 220, 236, 237), (214, 213, 229, 230), (69, 70, 226, 225), (68, 69, 225, 224), (70, 75, 227, 226), (75, 71, 228, 227), (71, 65, 229, 228), (65, 66, 230, 229), (66, 79, 231, 230), (79, 72, 232, 231), (72, 76, 233, 232), (64, 68, 224, 223), (74, 64, 223, 222), (76, 77, 234, 233), (77, 73, 235, 234), (73, 78, 236, 235), (78, 67, 237, 236), (67, 74, 222, 237), (295, 286, 243, 253), (252, 294, 275, 278), (280, 294, 252, 239), (288, 287, 260, 262), (242, 241, 266, 267), (290, 292, 272, 273), (287, 281, 255, 260), (292, 291, 250, 249), (238, 246, 269, 263), (289, 290, 248, 247), (285, 289, 247, 244), (282, 284, 259, 258), (286, 285, 244, 243), (246, 245, 268, 269), (293, 283, 257, 254), (250, 291, 261, 270), (261, 254, 271, 270), (260, 255, 263, 269), (254, 257, 265, 271), (259, 262, 268, 267), (262, 260, 269, 268), (258, 259, 267, 266), (257, 258, 266, 265), (255, 256, 264, 263), (240, 251, 271, 265), (291, 293, 254, 261), (241, 240, 265, 266), (280, 239, 264, 256), (239, 238, 263, 264), (245, 242, 267, 268), (284, 288, 262, 259), (281, 280, 256, 255), (283, 282, 258, 257), (251, 250, 270, 271), (275, 274, 279, 278), (273, 272, 276, 277), (249, 248, 277, 276), (248, 290, 273, 277), (253, 252, 278, 279), (295, 253, 279, 274), (292, 249, 276, 272), (294, 295, 274, 275), (99, 100, 282, 283), (100, 101, 284, 282), (106, 107, 285, 286), (105, 102, 287, 288), (107, 104, 289, 285), (104, 108, 290, 289), (101, 105, 288, 284), (96, 99, 283, 293), (108, 98, 292, 290), (102, 97, 281, 287), (109, 103, 295, 294), (103, 106, 286, 295), (98, 108, 103, 109), (96, 98, 99), (99, 98, 100), (109, 102, 105), (102, 109, 97), (101, 100, 98, 109, 105), (109, 294, 97), (281, 97, 294, 280), (98, 96, 292), (292, 96, 293, 291)])
me_cylinder_001.polygons.foreach_set('use_smooth', [True] * 290)
me_cylinder_001.materials.append(mat_green)
me_cylinder_001.use_remesh_preserve_volume = False
me_cylinder_001.use_remesh_preserve_attributes = False
me_cylinder_001.use_mirror_vertex_groups = False
me_cylinder_001.update()
arm_armature = bpy.data.armatures.new('Armature')  # bones are not reproduced
arm_armature_001 = bpy.data.armatures.new('Armature.001')  # bones are not reproduced

# ---- objects
ob_cube_002 = bpy.data.objects.new('Cube.002', me_cube_005)
ob_cube_001 = bpy.data.objects.new('Cube.001', me_cube_003)
ob_cube = bpy.data.objects.new('Cube', me_cube_001)
ob_cube_005 = bpy.data.objects.new('Cube.005', me_cube_008)
ob_cube_004 = bpy.data.objects.new('Cube.004', me_cube_007)
ob_cube_003 = bpy.data.objects.new('Cube.003', me_cube_006)
ob_armature = bpy.data.objects.new('Armature', arm_armature)
ob_cylinder = bpy.data.objects.new('Cylinder', me_cylinder_001)
ob_lamp = bpy.data.objects.new('Lamp', light_lamp)
ob_camera = bpy.data.objects.new('Camera', cam_camera)
ob_armature_001 = bpy.data.objects.new('Armature.001', arm_armature_001)

# ---- transforms, parenting, visibility, modifiers, constraints
ob_cube_002.location = (0.0, 0.0, -1.596)
ob_cube_002.lineart.crease_threshold = 0.0
_m = ob_cube_002.modifiers.new('Solidify', 'SOLIDIFY')
_m.thickness = 0.5
_m.nonmanifold_thickness_mode = 'FIXED'
_m.nonmanifold_merge_threshold = 0.0003
_m = ob_cube_002.modifiers.new('Subsurf', 'SUBSURF')
_m.uv_smooth = 'PRESERVE_CORNERS'
_m.quality = 2
_m.levels = 3
_m.show_only_control_edges = False
ob_cube_001.location = (0.0, 0.0, -1.736)
ob_cube_001.lineart.crease_threshold = 0.0
_m = ob_cube_001.modifiers.new('Solidify', 'SOLIDIFY')
_m.thickness = 0.5
_m.nonmanifold_thickness_mode = 'FIXED'
_m.nonmanifold_merge_threshold = 0.0003
_m = ob_cube_001.modifiers.new('Subsurf', 'SUBSURF')
_m.uv_smooth = 'PRESERVE_CORNERS'
_m.quality = 2
_m.levels = 3
_m.show_only_control_edges = False
ob_cube.location = (0.0, 0.0, 1.0)
ob_cube.lineart.crease_threshold = 0.0
_m = ob_cube.modifiers.new('Subsurf', 'SUBSURF')
_m.uv_smooth = 'PRESERVE_CORNERS'
_m.quality = 2
_m.levels = 3
_m.show_only_control_edges = False
ob_cube_005.location = (0.4069, -1.224, 3.097)
ob_cube_005.scale = (0.06184, 0.06184, 0.06184)
ob_cube_005.lineart.crease_threshold = 0.0
_m = ob_cube_005.modifiers.new('Subsurf', 'SUBSURF')
_m.uv_smooth = 'PRESERVE_CORNERS'
_m.quality = 2
_m.levels = 2
_m.show_only_control_edges = False
ob_cube_004.location = (-0.2417, -1.33, 3.099)
ob_cube_004.rotation_euler = (0.0, -0.0, 0.3242)
ob_cube_004.scale = (-0.06652, -0.06652, -0.06652)
ob_cube_004.lineart.crease_threshold = 0.0
_m = ob_cube_004.modifiers.new('Subsurf', 'SUBSURF')
_m.uv_smooth = 'PRESERVE_CORNERS'
_m.quality = 2
_m.levels = 2
_m.show_only_control_edges = False
ob_cube_003.location = (0.2144, -1.42, 2.724)
ob_cube_003.rotation_euler = (0.0, -0.0, 0.1736)
ob_cube_003.scale = (0.06086, 0.06086, 0.06086)
ob_cube_003.lineart.crease_threshold = 0.0
_m = ob_cube_003.modifiers.new('Subsurf', 'SUBSURF')
_m.uv_smooth = 'PRESERVE_CORNERS'
_m.quality = 2
_m.levels = 2
_m.show_only_control_edges = False
ob_armature.parent = ob_armature_001
ob_armature.location = (-0.0001421, 0.1903, 4.446)
ob_armature.lineart.crease_threshold = 0.0
ob_cylinder.parent = ob_armature_001
ob_cylinder.location = (0.0, 0.0, 0.5)
ob_cylinder.lineart.crease_threshold = 0.0
_vg = ob_cylinder.vertex_groups.new(name='Bone')
for _i, _w in zip([0, 1, 2, 3, 4, 5, 6, 7, 8, 9, 10, 11, 12, 13, 14, 15, 16, 17, 18, 19, 20, 21, 22, 23, 24, 25, 26, 27, 28, 29, 30, 31, 32, 33, 34, 35, 36, 37, 38, 39, 40, 46, 47, 80, 81, 82, 83, 84, 85, 86, 87, 88, 89, 90, 91, 92, 93, 94, 95, 126, 127, 128, 129, 130, 131, 132, 133, 134, 135, 136, 137, 138, 139, 140, 141, 142, 143, 144, 145, 146, 147, 148, 149, 150, 151, 152, 153, 154, 155, 156, 157, 158, 159, 160, 161, 162, 163, 164, 165, 166, 167, 171, 172, 173, 178, 186, 190, 191, 192, 193, 194, 195, 196, 197, 198, 199, 200, 201, 202, 203, 204, 205], [0.8979, 0.656, 0.9006, 0.6611, 0.9037, 0.6728, 0.9125, 0.6673, 0.9003, 0.6446, 0.8951, 0.6381, 0.8914, 0.6529, 0.8959, 0.648, 0.8812, 0.6369, 0.8773, 0.6284, 0.8774, 0.6022, 0.889, 0.5833, 0.8807, 0.5899, 0.8829, 0.6132, 0.8882, 0.6297, 0.9023, 0.6478, 0.03557, 0.01876, 0.0255, 0.0333, 0.0132, 0.00331, 0.01423, 0.02413, 0.02272, 0.007843, 0.03212, 0.8637, 0.8691, 0.8739, 0.8758, 0.8682, 0.8616, 0.8571, 0.8509, 0.8397, 0.8354, 0.8318, 0.8332, 0.8346, 0.8403, 0.8479, 0.8583, 0.5646, 0.5395, 0.5093, 0.5228, 0.4909, 0.4707, 0.5543, 0.5734, 0.5778, 0.5249, 0.4756, 0.4526, 0.4709, 0.5179, 0.5548, 0.5553, 0.4505, 0.4464, 0.4046, 0.4338, 0.3673, 0.3352, 0.4521, 0.4531, 0.4525, 0.4019, 0.3473, 0.3197, 0.3366, 0.4001, 0.4349, 0.4308, 0.04373, 0.03117, 0.03265, 0.04202, 0.03006, 0.01671, 0.02729, 0.0378, 0.0435, 0.02182, 0.007481, 0.02051, 0.04804, 0.006989, 0.0001137, 0.1174, 0.1532, 0.1385, 0.1699, 0.1761, 0.1841, 0.1651, 0.1608, 0.1532, 0.1635, 0.1348, 0.1251, 0.1006, 0.1484, 0.09923, 0.1633]): _vg.add([_i], _w, 'REPLACE')
_vg = ob_cylinder.vertex_groups.new(name='Bone.001')
for _i, _w in zip([0, 1, 2, 3, 4, 5, 6, 7, 8, 9, 10, 11, 12, 13, 14, 15, 16, 17, 18, 19, 20, 21, 22, 23, 24, 25, 26, 27, 28, 29, 30, 31, 32, 33, 34, 35, 36, 37, 38, 39, 40, 41, 42, 43, 44, 45, 46, 47, 48, 49, 50, 51, 52, 53, 54, 55, 56, 63, 70, 80, 81, 82, 83, 84, 85, 86, 87, 88, 89, 90, 91, 92, 93, 94, 95, 126, 127, 128, 129, 130, 131, 132, 133, 134, 135, 136, 137, 138, 139, 140, 141, 142, 143, 144, 145, 146, 147, 148, 149, 150, 151, 152, 153, 154, 155, 156, 157, 158, 159, 160, 161, 162, 163, 164, 165, 166, 167, 168, 169, 170, 171, 172, 173, 174, 175, 176, 177, 178, 179, 180, 181, 182, 183, 184, 185, 186, 187, 188, 189, 190, 191, 192, 193, 194, 195, 196, 197, 198, 199, 200, 201, 202, 203, 204, 205, 208, 209, 210, 211, 212, 213, 214, 225, 226, 227, 228], [0.09023, 0.3003, 0.08876, 0.3019, 0.08689, 0.2976, 0.07953, 0.3074, 0.09097, 0.3297, 0.09563, 0.3335, 0.09862, 0.3164, 0.09398, 0.3177, 0.1067, 0.3265, 0.1096, 0.3309, 0.1089, 0.3526, 0.09814, 0.3685, 0.1049, 0.3609, 0.1026, 0.3355, 0.09775, 0.3182, 0.08563, 0.3028, 0.1908, 0.1831, 0.2526, 0.3501, 0.3215, 0.252, 0.2952, 0.2551, 0.2211, 0.1489, 0.1074, 0.08785, 0.07288, 0.1196, 0.1451, 0.1883, 0.009187, 0.008975, 0.03922, 0.08043, 0.1158, 0.07376, 0.07071, 0.05256, 0.02021, 0.002631, 0.002393, 0.1198, 0.1169, 0.1142, 0.1138, 0.1211, 0.1268, 0.1301, 0.1347, 0.144, 0.1469, 0.1493, 0.1474, 0.1453, 0.1391, 0.1319, 0.1232, 0.3793, 0.4099, 0.447, 0.4425, 0.4738, 0.4885, 0.4061, 0.3844, 0.3799, 0.4225, 0.4645, 0.4845, 0.4667, 0.4175, 0.3816, 0.3808, 0.4655, 0.4793, 0.5261, 0.5184, 0.5833, 0.6062, 0.4916, 0.4845, 0.4879, 0.522, 0.5681, 0.5922, 0.5775, 0.5067, 0.4716, 0.4731, 0.208, 0.2083, 0.2617, 0.3388, 0.3186, 0.2753, 0.2835, 0.2695, 0.2525, 0.206, 0.1497, 0.1252, 0.1002, 0.1648, 0.1737, 0.2207, 0.2246, 0.3567, 0.06735, 0.0856, 0.2549, 0.1178, 0.1495, 0.1173, 0.1262, 0.08916, 0.2008, 0.06408, 0.3867, 0.04962, 0.3681, 0.03329, 0.698, 0.6989, 0.6802, 0.676, 0.716, 0.6641, 0.6589, 0.7188, 0.6745, 0.7317, 0.6955, 0.7306, 0.7087, 0.7324, 0.7066, 0.7068, 0.0125, 0.05358, 0.08337, 0.05643, 0.05045, 0.0261, 0.0003615, 0.01408, 0.04743, 0.02169, 0.008882]): _vg.add([_i], _w, 'REPLACE')
_vg = ob_cylinder.vertex_groups.new(name='Bone.002')
for _i, _w in zip([1, 3, 5, 11, 13, 15, 17, 19, 21, 23, 25, 27, 29, 31, 32, 33, 34, 35, 36, 37, 38, 39, 40, 41, 42, 43, 44, 45, 46, 47, 48, 49, 50, 51, 52, 53, 54, 55, 56, 57, 58, 59, 60, 61, 62, 63, 64, 65, 66, 68, 69, 70, 71, 74, 75, 111, 112, 113, 114, 117, 118, 123, 126, 127, 128, 129, 130, 131, 132, 133, 134, 135, 136, 137, 138, 139, 140, 141, 142, 143, 144, 145, 146, 147, 148, 149, 150, 151, 152, 153, 154, 155, 156, 157, 158, 159, 160, 161, 162, 163, 164, 165, 166, 167, 168, 169, 170, 171, 172, 173, 174, 175, 176, 177, 178, 179, 180, 181, 182, 183, 184, 185, 186, 187, 188, 189, 190, 191, 192, 193, 194, 195, 196, 197, 198, 199, 200, 201, 202, 203, 204, 205, 206, 207, 208, 209, 210, 211, 212, 213, 214, 215, 216, 217, 218, 219, 220, 221, 222, 223, 224, 225, 226, 227, 228, 229, 230, 231, 232, 233, 234, 235, 236, 237, 240, 241, 242, 245, 246, 251, 257, 258, 259, 262, 265, 266, 267, 268, 269, 271, 284], [0.02677, 0.01518, 0.002301, 0.0005695, 0.004701, 0.01108, 0.01485, 0.02188, 0.0298, 0.03499, 0.03666, 0.04014, 0.04148, 0.03656, 0.6631, 0.6659, 0.6226, 0.5354, 0.5665, 0.621, 0.571, 0.6015, 0.6285, 0.6876, 0.7296, 0.7617, 0.7682, 0.7307, 0.6874, 0.6628, 0.271, 0.2984, 0.4756, 0.5224, 0.5715, 0.451, 0.2446, 0.2177, 0.2386, 0.2933, 0.437, 0.5, 0.5232, 0.4876, 0.3617, 0.3065, 0.06244, 0.04358, 0.0122, 0.1109, 0.1589, 0.1987, 0.07432, 0.03608, 0.1306, 0.004511, 0.1145, 0.07212, 0.1388, 0.05113, 0.09448, 0.02823, 0.04857, 0.0391, 0.02741, 0.01167, 0.01297, 0.02266, 0.02052, 0.02488, 0.02506, 0.04297, 0.05287, 0.05552, 0.05494, 0.05675, 0.05575, 0.056, 0.07361, 0.06534, 0.06142, 0.03508, 0.03815, 0.05229, 0.05014, 0.0555, 0.05292, 0.06721, 0.07464, 0.07781, 0.07569, 0.08175, 0.08192, 0.08418, 0.6519, 0.6568, 0.6183, 0.5486, 0.5758, 0.6161, 0.6037, 0.6126, 0.6196, 0.6669, 0.7332, 0.7636, 0.7781, 0.7114, 0.6798, 0.638, 0.601, 0.4572, 0.7177, 0.686, 0.5704, 0.7023, 0.6645, 0.684, 0.6614, 0.6612, 0.6495, 0.696, 0.4856, 0.7249, 0.497, 0.7177, 0.1628, 0.1302, 0.1608, 0.1355, 0.09566, 0.1331, 0.154, 0.1073, 0.1507, 0.09335, 0.1489, 0.1286, 0.1681, 0.1065, 0.1719, 0.1158, 0.2282, 0.2023, 0.3217, 0.3738, 0.4706, 0.3366, 0.1976, 0.1769, 0.1916, 0.248, 0.3807, 0.4593, 0.4824, 0.4573, 0.3753, 0.3125, 0.1494, 0.1271, 0.2002, 0.2479, 0.3837, 0.218, 0.1343, 0.1158, 0.1216, 0.1576, 0.2385, 0.3892, 0.4371, 0.3986, 0.2231, 0.1537, 0.05876, 0.08847, 0.1021, 0.07463, 0.03706, 0.0168, 0.00544, 0.02065, 0.02502, 0.01333, 0.04945, 0.07044, 0.07799, 0.06042, 0.02609, 0.01038, 0.001916]): _vg.add([_i], _w, 'REPLACE')
_vg = ob_cylinder.vertex_groups.new(name='Bone.003')
for _i, _w in zip([32, 33, 34, 35, 36, 37, 38, 39, 40, 41, 42, 43, 44, 45, 46, 47, 48, 49, 50, 51, 52, 53, 54, 55, 56, 57, 58, 59, 60, 61, 62, 63, 64, 65, 66, 67, 68, 69, 70, 71, 72, 73, 74, 75, 76, 77, 78, 79, 96, 97, 98, 99, 100, 101, 102, 105, 109, 110, 111, 112, 113, 114, 115, 116, 117, 118, 119, 120, 121, 122, 123, 124, 125, 158, 159, 160, 161, 162, 163, 164, 165, 166, 167, 168, 169, 170, 171, 172, 173, 174, 175, 176, 177, 178, 179, 180, 181, 182, 183, 184, 185, 186, 187, 188, 189, 206, 207, 208, 209, 210, 211, 212, 213, 214, 215, 216, 217, 218, 219, 220, 221, 222, 223, 224, 225, 226, 227, 228, 229, 230, 231, 232, 233, 234, 235, 236, 237, 238, 239, 240, 241, 242, 243, 245, 246, 247, 248, 249, 250, 251, 252, 253, 254, 255, 256, 257, 258, 259, 260, 261, 262, 263, 264, 265, 266, 267, 268, 269, 270, 271, 272, 273, 274, 275, 276, 277, 278, 279, 280, 281, 282, 283, 284, 287, 288, 291, 292, 293, 294], [0.09814, 0.1091, 0.07944, 0.06585, 0.07293, 0.09216, 0.09545, 0.1011, 0.1089, 0.1338, 0.1425, 0.1338, 0.1432, 0.1248, 0.1337, 0.1032, 0.6657, 0.6276, 0.431, 0.3475, 0.2731, 0.4277, 0.6408, 0.6939, 0.6946, 0.6536, 0.5252, 0.4695, 0.4485, 0.4776, 0.5977, 0.6402, 0.6811, 0.7107, 0.6657, 0.5357, 0.679, 0.6509, 0.6205, 0.7189, 0.5035, 0.4942, 0.6517, 0.6806, 0.4918, 0.4911, 0.5026, 0.5425, 0.1132, 0.1119, 0.07787, 0.1412, 0.1539, 0.1733, 0.1405, 0.1536, 0.07659, 0.2513, 0.4003, 0.6262, 0.5766, 0.6249, 0.01509, 0.0395, 0.599, 0.646, 0.04062, 0.08628, 0.2646, 0.1573, 0.4064, 0.1481, 0.08153, 0.0883, 0.08814, 0.07199, 0.06036, 0.05956, 0.06906, 0.06928, 0.07002, 0.07742, 0.08747, 0.09323, 0.09122, 0.1026, 0.09183, 0.1071, 0.08821, 0.1439, 0.1554, 0.1973, 0.2048, 0.1391, 0.1491, 0.1576, 0.1662, 0.1795, 0.2272, 0.1149, 0.2224, 0.09207, 0.2111, 0.1025, 0.2276, 0.708, 0.7087, 0.5757, 0.4985, 0.3919, 0.5403, 0.6905, 0.7367, 0.7386, 0.6936, 0.5754, 0.5081, 0.4879, 0.5073, 0.5843, 0.6351, 0.7649, 0.743, 0.6686, 0.6067, 0.4778, 0.6417, 0.737, 0.7795, 0.7858, 0.7566, 0.6867, 0.5608, 0.5315, 0.5602, 0.6908, 0.7428, 0.3712, 0.2038, 0.516, 0.5828, 0.5961, 0.001834, 0.5962, 0.5304, 0.005946, 0.06224, 0.1268, 0.2162, 0.3702, 0.1189, 0.05773, 0.1987, 0.1964, 0.1643, 0.2508, 0.2835, 0.2944, 0.2521, 0.1731, 0.2857, 0.3408, 0.2254, 0.4633, 0.531, 0.5494, 0.5397, 0.4727, 0.242, 0.3419, 0.05934, 0.02759, 0.02167, 0.05666, 0.09543, 0.06917, 0.08958, 0.06405, 0.1215, 0.1445, 0.2062, 0.1834, 0.2151, 0.1837, 0.2073, 0.1332, 0.06492, 0.1474, 0.06392]): _vg.add([_i], _w, 'REPLACE')
_vg = ob_cylinder.vertex_groups.new(name='Bone.004')
for _i, _w in zip([48, 49, 50, 51, 52, 53, 54, 55, 56, 57, 64, 65, 66, 67, 68, 69, 70, 71, 72, 73, 74, 75, 76, 77, 78, 79, 96, 97, 98, 99, 100, 101, 102, 103, 104, 105, 106, 107, 108, 109, 110, 111, 112, 113, 114, 115, 116, 117, 118, 119, 120, 121, 122, 123, 124, 125, 206, 207, 208, 209, 210, 211, 212, 213, 214, 215, 216, 220, 221, 222, 223, 224, 225, 226, 227, 228, 229, 230, 231, 232, 233, 234, 235, 236, 237, 238, 239, 240, 241, 242, 243, 244, 245, 246, 247, 248, 249, 250, 251, 252, 253, 254, 255, 256, 257, 258, 259, 260, 261, 262, 263, 264, 265, 266, 267, 268, 269, 270, 271, 272, 273, 274, 275, 276, 277, 278, 279, 280, 281, 282, 283, 284, 285, 286, 287, 288, 289, 290, 291, 292, 293, 294, 295], [0.006132, 0.02898, 0.03619, 0.03692, 0.0138, 0.03481, 0.02827, 0.01129, 0.005073, 0.001256, 0.2496, 0.234, 0.2988, 0.4407, 0.197, 0.1682, 0.1527, 0.1917, 0.4824, 0.4943, 0.3011, 0.1662, 0.4955, 0.4966, 0.4824, 0.4368, 0.8734, 0.8763, 0.9127, 0.841, 0.8258, 0.8037, 0.8436, 0.9773, 0.9916, 0.8271, 0.99, 0.9939, 0.9748, 0.9147, 0.7319, 0.5676, 0.2435, 0.3423, 0.2163, 0.9662, 0.9534, 0.3404, 0.2436, 0.9526, 0.9087, 0.7119, 0.8314, 0.5498, 0.8434, 0.9145, 0.02873, 0.06642, 0.06746, 0.06982, 0.04688, 0.06264, 0.05785, 0.03922, 0.0334, 0.029, 0.01349, 0.005741, 0.01978, 0.07226, 0.1163, 0.1086, 0.1107, 0.08642, 0.1019, 0.09712, 0.08103, 0.07702, 0.07559, 0.06848, 0.04152, 0.003981, 0.02344, 0.08071, 0.09601, 0.6007, 0.7816, 0.4177, 0.3165, 0.2871, 0.9728, 0.9807, 0.3169, 0.4183, 0.9704, 0.9333, 0.863, 0.7643, 0.5923, 0.8732, 0.9389, 0.7795, 0.7859, 0.8222, 0.7178, 0.6762, 0.6626, 0.7213, 0.8097, 0.6777, 0.6332, 0.7577, 0.4805, 0.3888, 0.3612, 0.3901, 0.4826, 0.7356, 0.6242, 0.9347, 0.9575, 0.9612, 0.9384, 0.8967, 0.9254, 0.9043, 0.9318, 0.8681, 0.8414, 0.7655, 0.7934, 0.7551, 0.9923, 0.9876, 0.796, 0.7663, 0.9871, 0.9733, 0.8535, 0.9278, 0.8358, 0.9298, 0.9779]): _vg.add([_i], _w, 'REPLACE')
_m = ob_cylinder.modifiers.new('Subsurf', 'SUBSURF')
_m.uv_smooth = 'PRESERVE_CORNERS'
_m.quality = 2
_m.levels = 3
_m.show_only_control_edges = False
_m = ob_cylinder.modifiers.new('Armature', 'ARMATURE')
_m.object = ob_armature_001
ob_lamp.location = (4.076, 1.005, 9.579)
ob_lamp.rotation_euler = (0.6503, 0.05522, 1.866)
ob_lamp.lock_rotations_4d = False
ob_lamp.empty_display_type = 'ARROWS'
ob_lamp.color = (0.0, 0.0, 0.0, 0.0)
ob_lamp.lineart.crease_threshold = 0.0
ob_camera.location = (10.4, 0.0, 4.249)
ob_camera.rotation_euler = (1.571, 0.0, 1.571)
ob_camera.lock_rotations_4d = False
ob_camera.empty_display_type = 'ARROWS'
ob_camera.color = (0.0, 0.0, 0.0, 0.0)
ob_camera.display_type = 'WIRE'
ob_camera.lineart.crease_threshold = 0.0
ob_armature_001.location = (0.0, 0.0, 0.0)
ob_armature_001.show_in_front = True
ob_armature_001.lineart.crease_threshold = 0.0

# ---- collection membership
col_collection_1.objects.link(ob_cube_002)
col_collection_1.objects.link(ob_cube_001)
col_collection_1.objects.link(ob_cube)
col_collection_2.objects.link(ob_cube_005)
col_collection_2.objects.link(ob_cube_004)
col_collection_2.objects.link(ob_cube_003)
col_collection_3.objects.link(ob_armature)
col_collection_3.objects.link(ob_cylinder)
col_collection_6.objects.link(ob_lamp)
col_collection_6.objects.link(ob_camera)
col_collection_13.objects.link(ob_armature_001)

# ---- scene / render settings (as saved in the file)
scene.camera = ob_camera
scene.frame_start = 1; scene.frame_end = 250; scene.frame_set(1)
scene.render.engine = 'CYCLES'
scene.render.resolution_y = 1920
scene.render.fps = 60
scene.render.dither_intensity = 0.0
scene.render.film_transparent = True
scene.cycles.use_denoising = False
scene.cycles.samples = 128
scene.cycles.sampling_pattern = 'TABULATED_SOBOL'
scene.cycles.use_adaptive_sampling = False
scene.cycles.use_light_tree = False
scene.cycles.blur_glossy = 0.0
scene.cycles.sample_clamp_indirect = 0.0
scene.view_settings.view_transform = 'Standard'
bpy.context.view_layer.update()
